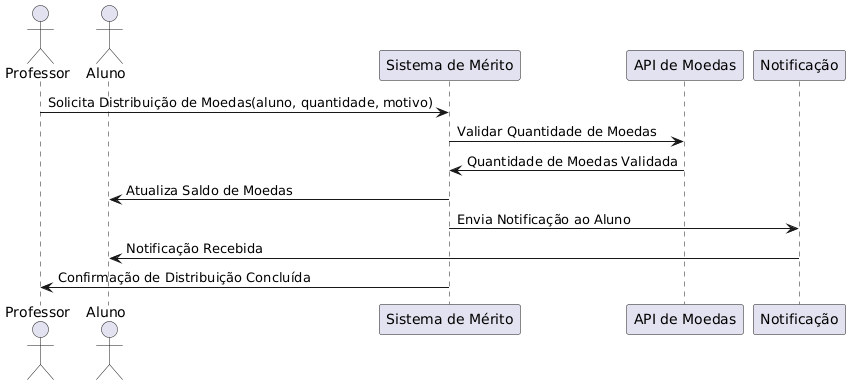

The diagram above was rendered by PlantUML. Its source (embedded in the PNG):
@startuml
actor Professor
actor Aluno
participant "Sistema de Mérito" as Sistema
participant "API de Moedas" as API_Moedas
participant "Notificação" as Notificacao

Professor -> Sistema : Solicita Distribuição de Moedas(aluno, quantidade, motivo)
Sistema -> API_Moedas : Validar Quantidade de Moedas
API_Moedas -> Sistema : Quantidade de Moedas Validada
Sistema -> Aluno : Atualiza Saldo de Moedas
Sistema -> Notificacao : Envia Notificação ao Aluno
Notificacao -> Aluno : Notificação Recebida
Sistema -> Professor : Confirmação de Distribuição Concluída
@enduml